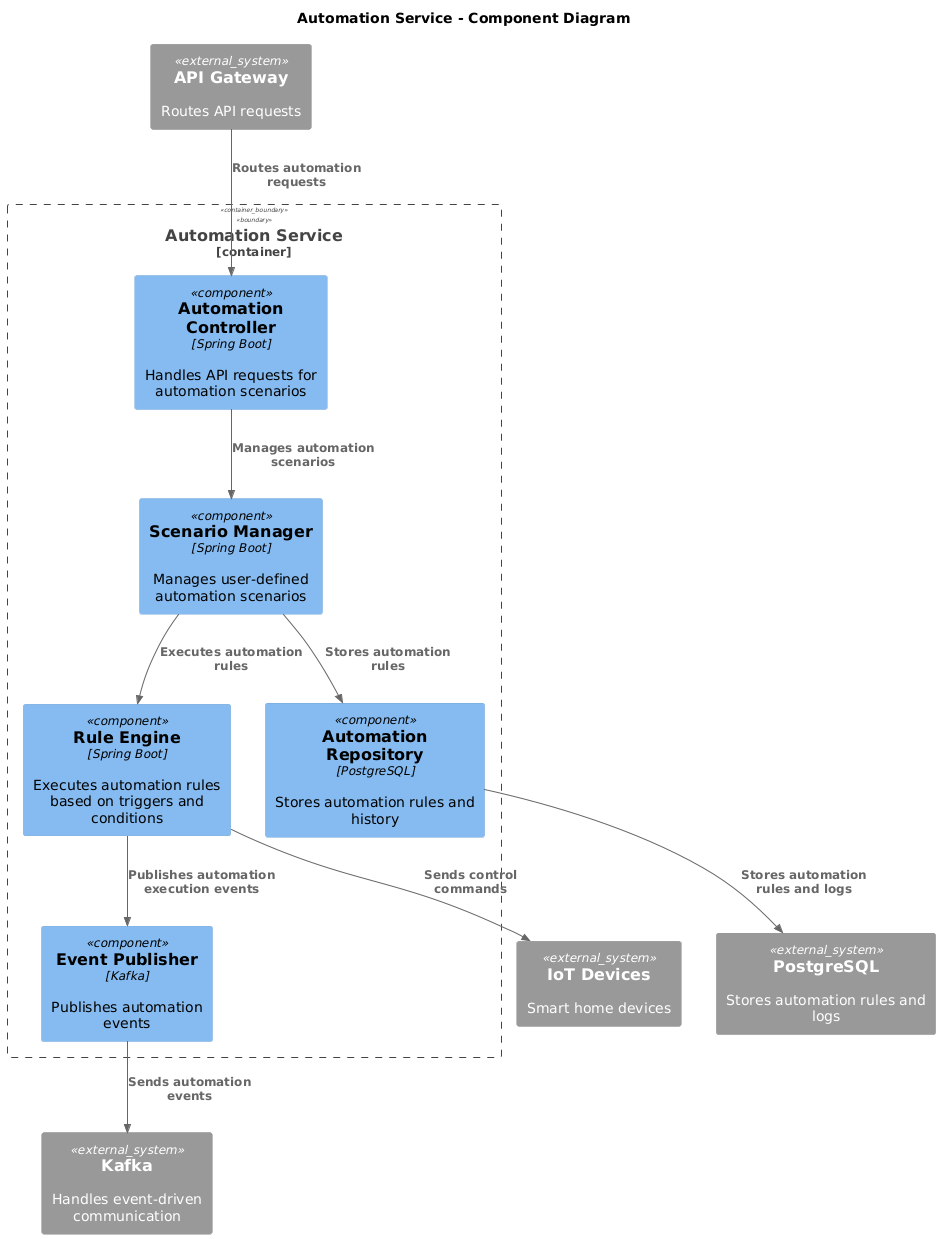

The diagram above was rendered by PlantUML. Its source (embedded in the PNG):
@startuml
title Automation Service - Component Diagram

!include <C4/C4_Component>

Container_Boundary(AutomationService, "Automation Service") {
    
    Component(AutomationController, "Automation Controller", "Spring Boot", "Handles API requests for automation scenarios")
    Component(ScenarioManager, "Scenario Manager", "Spring Boot", "Manages user-defined automation scenarios")
    Component(RuleEngine, "Rule Engine", "Spring Boot", "Executes automation rules based on triggers and conditions")
    Component(AutomationRepository, "Automation Repository", "PostgreSQL", "Stores automation rules and history")
    Component(EventPublisher, "Event Publisher", "Kafka", "Publishes automation events")
}

System_Ext(ApiGateway, "API Gateway", "Routes API requests")
System_Ext(MessageBroker, "Kafka", "Handles event-driven communication")
System_Ext(Database, "PostgreSQL", "Stores automation rules and logs")
System_Ext(IoTDevices, "IoT Devices", "Smart home devices")

Rel(ApiGateway, AutomationController, "Routes automation requests")
Rel(AutomationController, ScenarioManager, "Manages automation scenarios")
Rel(ScenarioManager, RuleEngine, "Executes automation rules")
Rel(RuleEngine, IoTDevices, "Sends control commands")
Rel(ScenarioManager, AutomationRepository, "Stores automation rules")
Rel(RuleEngine, EventPublisher, "Publishes automation execution events")
Rel(EventPublisher, MessageBroker, "Sends automation events")
Rel(AutomationRepository, Database, "Stores automation rules and logs")
@enduml